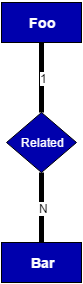

The diagram above was exported from draw.io. Its source (the exported page's mxGraphModel, read from the mxfile embedded in the PNG):
<mxGraphModel dx="880" dy="448" grid="1" gridSize="10" guides="1" tooltips="1" connect="1" arrows="1" fold="1" page="1" pageScale="1" pageWidth="826" pageHeight="1169" background="#ffffff" math="0" shadow="0">
  <root>
    <mxCell id="0" />
    <mxCell id="1" parent="0" />
    <mxCell id="2" value="&lt;h3&gt;&lt;font color=&quot;#ffffff&quot;&gt;Foo&lt;/font&gt;&lt;/h3&gt;" style="whiteSpace=wrap;html=1;strokeColor=#000000;fillColor=#0000AD;gradientColor=none;" vertex="1" parent="1">
      <mxGeometry x="355" y="60" width="80" height="40" as="geometry" />
    </mxCell>
    <mxCell id="3" value="&lt;h3&gt;&lt;font color=&quot;#ffffff&quot;&gt;Bar&lt;/font&gt;&lt;/h3&gt;" style="whiteSpace=wrap;html=1;strokeColor=#000000;fillColor=#0000AD;gradientColor=none;" vertex="1" parent="1">
      <mxGeometry x="355" y="300" width="80" height="40" as="geometry" />
    </mxCell>
    <mxCell id="5" value="&lt;font color=&quot;#ffffff&quot;&gt;Related&lt;/font&gt;" style="rhombus;whiteSpace=wrap;html=1;strokeColor=#000000;fillColor=#0000AD;gradientColor=none;" vertex="1" parent="1">
      <mxGeometry x="360" y="170" width="70" height="60" as="geometry" />
    </mxCell>
    <mxCell id="6" value="" style="endArrow=none;html=1;strokeWidth=5;endFill=0;entryX=0.5;entryY=1;exitX=0.5;exitY=0;" edge="1" parent="1" source="5" target="2">
      <mxGeometry width="50" height="50" relative="1" as="geometry">
        <mxPoint x="30" y="60" as="sourcePoint" />
        <mxPoint x="80" y="10" as="targetPoint" />
      </mxGeometry>
    </mxCell>
    <mxCell id="7" value="1" style="text;html=1;resizable=0;points=[];align=center;verticalAlign=middle;labelBackgroundColor=#ffffff;" vertex="1" connectable="0" parent="6">
      <mxGeometry x="0.0131" y="-2" relative="1" as="geometry">
        <mxPoint as="offset" />
      </mxGeometry>
    </mxCell>
    <mxCell id="8" value="" style="endArrow=none;html=1;strokeWidth=5;endFill=0;entryX=0.5;entryY=1;exitX=0.5;exitY=0;" edge="1" parent="1" source="3" target="5">
      <mxGeometry x="283" y="100" width="50" height="50" as="geometry">
        <mxPoint x="283" y="145" as="sourcePoint" />
        <mxPoint x="370" y="100" as="targetPoint" />
      </mxGeometry>
    </mxCell>
    <mxCell id="9" value="N" style="text;html=1;resizable=0;points=[];align=center;verticalAlign=middle;labelBackgroundColor=#ffffff;" vertex="1" connectable="0" parent="8">
      <mxGeometry x="0.0131" y="-2" relative="1" as="geometry">
        <mxPoint as="offset" />
      </mxGeometry>
    </mxCell>
  </root>
</mxGraphModel>